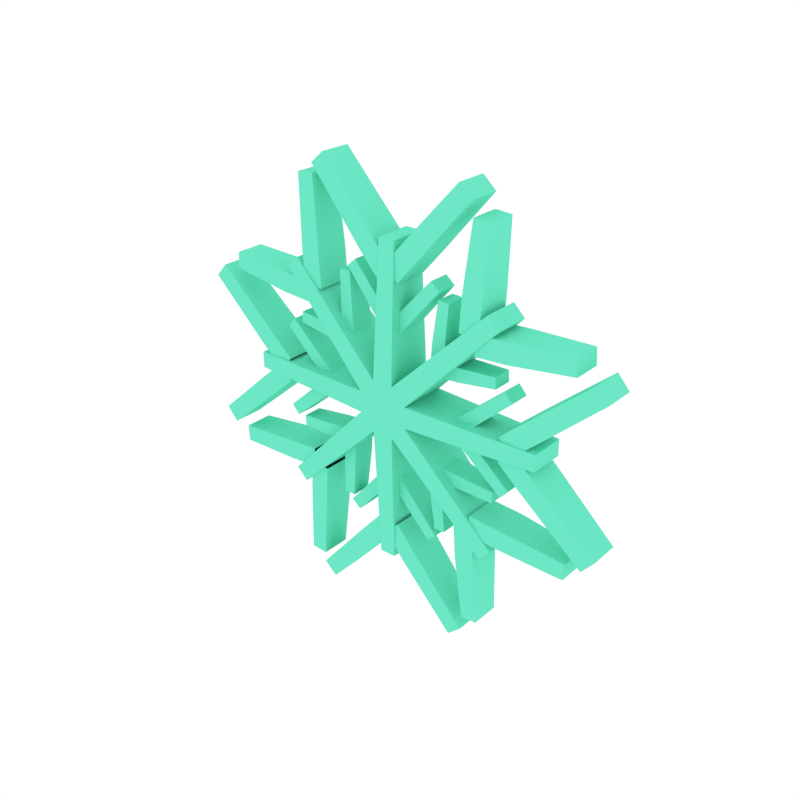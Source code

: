 # Source: Snowflake1.blend  (saved by Blender 2.79.0; exported with 4.5.12 LTS)
import bpy
from mathutils import Matrix  # noqa: F401  (used for matrix-valued properties, if any)

bpy.ops.wm.read_factory_settings(use_empty=True)
scene = bpy.context.scene
scene.name = 'Scene'

# ---- collections
col_collection_1 = bpy.data.collections.new('Collection 1'); scene.collection.children.link(col_collection_1)

# ---- materials (node trees are filled in below, after node groups)
mat_snowflake = bpy.data.materials.new('Snowflake')
mat_snowflake.alpha_threshold = 0.0
mat_snowflake.diffuse_color = (0.1536, 0.8, 0.5667, 1.0)
mat_snowflake.roughness = 0.5

# ---- material node trees

# ---- world
world_world = bpy.data.worlds.new('World'); scene.world = world_world
world_world.color = (1.0, 1.0, 1.0)
world_world.use_sun_shadow = False
world_world.sun_shadow_jitter_overblur = 0.0
world_world.cycles.sampling_method = 'NONE'
world_world.cycles.sample_map_resolution = 256

# ---- meshes
me_cube_044 = bpy.data.meshes.new('Cube.044')
me_cube_044.from_pydata([(0.02144, -0.05042, 0.052), (0.01665, -0.0371, 0.323), (0.02144, 0.05042, 0.052), (0.01665, 0.0371, 0.323), (-0.02161, -0.05042, 0.05193), (-0.01679, -0.0371, 0.323), (-0.02161, 0.05042, 0.05193), (-0.01679, 0.0371, 0.323), (-0.05193, -0.05042, -0.02161), (-0.2402, -0.0371, -0.2167), (-0.05193, 0.05042, -0.02161), (-0.2402, 0.0371, -0.2167), (-0.02144, -0.05042, -0.052), (-0.2166, -0.0371, -0.2403), (-0.02144, 0.05042, -0.052), (-0.2166, 0.0371, -0.2403), (-0.01665, -0.0371, -0.323), (-0.01665, 0.03711, -0.323), (0.02161, -0.05042, -0.05193), (0.01679, -0.0371, -0.323), (0.02161, 0.05042, -0.05193), (0.01679, 0.03711, -0.323), (0.2167, -0.0371, -0.2402), (0.2167, 0.03711, -0.2402), (0.052, -0.05042, -0.02144), (0.2403, -0.0371, -0.2166), (0.052, 0.05042, -0.02144), (0.2403, 0.03711, -0.2166), (0.323, -0.0371, -0.01665), (0.323, 0.03711, -0.01665), (0.05193, -0.05042, 0.02161), (0.323, -0.0371, 0.01679), (0.05193, 0.05042, 0.02161), (0.323, 0.03711, 0.01679), (0.2402, -0.0371, 0.2167), (0.2402, 0.0371, 0.2167), (0.2166, -0.0371, 0.2403), (0.2166, 0.0371, 0.2403), (-0.2167, -0.0371, 0.2402), (-0.2167, 0.0371, 0.2402), (-0.052, -0.05042, 0.02144), (-0.2403, -0.0371, 0.2166), (-0.052, 0.05042, 0.02144), (-0.2403, 0.0371, 0.2166), (-0.323, -0.0371, 0.01665), (-0.323, 0.0371, 0.01665), (-0.323, -0.0371, -0.01679), (-0.323, 0.0371, -0.01679), (0.1578, -0.03602, 0.1916), (0.1578, 0.03602, 0.1916), (0.1984, -0.03602, 0.1889), (0.1984, 0.03602, 0.1889), (0.162, -0.03602, 0.2562), (0.162, 0.03602, 0.2562), (0.2026, 0.03602, 0.2536), (0.2026, -0.03602, 0.2536), (0.1915, -0.03602, 0.1578), (0.1915, 0.03602, 0.1578), (0.1888, -0.03602, 0.1984), (0.1888, 0.03602, 0.1984), (0.2562, -0.03602, 0.1621), (0.2562, 0.03602, 0.1621), (0.2535, 0.03602, 0.2027), (0.2535, -0.03602, 0.2027), (0.1764, -0.03006, 0.3944), (0.1764, 0.03006, 0.3944), (0.2103, 0.03006, 0.3922), (0.2103, -0.03006, 0.3922), (0.3861, -0.02943, 0.1768), (0.3861, 0.02943, 0.1768), (0.3839, 0.02943, 0.21), (0.3839, -0.02943, 0.21), (0.247, -0.03602, 0.02391), (0.247, 0.03602, 0.02391), (0.2739, -0.03602, -0.006711), (0.2739, 0.03602, -0.006711), (0.2958, -0.03602, 0.06663), (0.2958, 0.03602, 0.06663), (0.3226, 0.03602, 0.03601), (0.3226, -0.03602, 0.03601), (0.247, -0.03602, -0.02384), (0.247, 0.03602, -0.02384), (0.2739, -0.03602, 0.006785), (0.2739, 0.03602, 0.006785), (0.2958, -0.03602, -0.06656), (0.2958, 0.03602, -0.06656), (0.3226, 0.03602, -0.03593), (0.3226, -0.03602, -0.03593), (0.4233, -0.03228, 0.1756), (0.4233, 0.03228, 0.1756), (0.4474, 0.03228, 0.1482), (0.4474, -0.03228, 0.1482), (0.4233, -0.03228, -0.1756), (0.4233, 0.03228, -0.1756), (0.4474, 0.03228, -0.1481), (0.4474, -0.03228, -0.1481), (-0.02391, -0.03602, 0.247), (-0.02391, 0.03602, 0.247), (0.006711, -0.03602, 0.2739), (0.006711, 0.03602, 0.2739), (-0.06663, -0.03602, 0.2958), (-0.06663, 0.03602, 0.2958), (-0.03601, 0.03602, 0.3226), (-0.03601, -0.03602, 0.3226), (0.02384, -0.03602, 0.247), (0.02384, 0.03602, 0.247), (-0.006785, -0.03602, 0.2739), (-0.006785, 0.03602, 0.2739), (0.06656, -0.03602, 0.2958), (0.06656, 0.03602, 0.2958), (0.03593, 0.03602, 0.3226), (0.03593, -0.03602, 0.3226), (-0.1756, -0.03228, 0.4233), (-0.1756, 0.03228, 0.4233), (-0.1482, 0.03228, 0.4474), (-0.1482, -0.03228, 0.4474), (0.1756, -0.03228, 0.4233), (0.1756, 0.03228, 0.4233), (0.1481, 0.03228, 0.4474), (0.1481, -0.03228, 0.4474), (-0.1916, -0.03602, 0.1578), (-0.1916, 0.03602, 0.1578), (-0.1889, -0.03602, 0.1984), (-0.1889, 0.03602, 0.1984), (-0.2562, -0.03602, 0.162), (-0.2562, 0.03602, 0.162), (-0.2536, 0.03602, 0.2026), (-0.2536, -0.03602, 0.2026), (-0.1578, -0.03602, 0.1915), (-0.1578, 0.03602, 0.1915), (-0.1984, -0.03602, 0.1888), (-0.1984, 0.03602, 0.1888), (-0.1621, -0.03602, 0.2562), (-0.1621, 0.03602, 0.2562), (-0.2027, 0.03602, 0.2535), (-0.2027, -0.03602, 0.2535), (-0.3862, -0.02943, 0.1768), (-0.3862, 0.02943, 0.1768), (-0.384, 0.02943, 0.21), (-0.384, -0.02943, 0.21), (-0.1761, -0.03074, 0.4033), (-0.1761, 0.03074, 0.4033), (-0.2107, 0.03074, 0.401), (-0.2107, -0.03074, 0.401), (-0.247, -0.03602, -0.02391), (-0.247, 0.03602, -0.02391), (-0.2739, -0.03602, 0.006711), (-0.2739, 0.03602, 0.006711), (-0.2958, -0.03602, -0.06663), (-0.2958, 0.03602, -0.06663), (-0.3226, 0.03602, -0.03601), (-0.3226, -0.03602, -0.03601), (-0.247, -0.03602, 0.02384), (-0.247, 0.03602, 0.02384), (-0.2739, -0.03602, -0.006785), (-0.2739, 0.03602, -0.006785), (-0.2958, -0.03602, 0.06656), (-0.2958, 0.03602, 0.06656), (-0.3226, 0.03602, 0.03593), (-0.3226, -0.03602, 0.03593), (-0.4233, -0.03228, -0.1756), (-0.4233, 0.03228, -0.1756), (-0.4474, 0.03228, -0.1482), (-0.4474, -0.03228, -0.1482), (-0.4233, -0.03228, 0.1756), (-0.4233, 0.03228, 0.1756), (-0.4474, 0.03228, 0.1481), (-0.4474, -0.03228, 0.1481), (-0.1578, -0.03602, -0.1916), (-0.1578, 0.03602, -0.1916), (-0.1984, -0.03602, -0.1889), (-0.1984, 0.03602, -0.1889), (-0.162, -0.03602, -0.2562), (-0.162, 0.03602, -0.2562), (-0.2026, 0.03602, -0.2536), (-0.2026, -0.03602, -0.2536), (-0.1915, -0.03602, -0.1578), (-0.1915, 0.03602, -0.1578), (-0.1888, -0.03602, -0.1984), (-0.1888, 0.03602, -0.1984), (-0.2562, -0.03602, -0.1621), (-0.2562, 0.03602, -0.1621), (-0.2535, 0.03602, -0.2027), (-0.2535, -0.03602, -0.2027), (-0.176, -0.03074, -0.4033), (-0.176, 0.03074, -0.4033), (-0.2107, 0.03074, -0.4011), (-0.2107, -0.03074, -0.4011), (-0.3911, -0.02981, -0.1766), (-0.3911, 0.02981, -0.1766), (-0.3888, 0.02981, -0.2102), (-0.3888, -0.02981, -0.2102), (0.02391, -0.03602, -0.247), (0.02391, 0.03602, -0.247), (-0.006711, -0.03602, -0.2739), (-0.006711, 0.03602, -0.2739), (0.06663, -0.03602, -0.2958), (0.06663, 0.03602, -0.2958), (0.03601, 0.03602, -0.3226), (0.03601, -0.03602, -0.3226), (-0.02384, -0.03602, -0.247), (-0.02384, 0.03602, -0.247), (0.006785, -0.03602, -0.2739), (0.006785, 0.03602, -0.2739), (-0.06656, -0.03602, -0.2958), (-0.06656, 0.03602, -0.2958), (-0.03593, 0.03602, -0.3226), (-0.03593, -0.03602, -0.3226), (0.1756, -0.03228, -0.4233), (0.1756, 0.03228, -0.4233), (0.1482, 0.03228, -0.4474), (0.1482, -0.03228, -0.4474), (-0.1756, -0.03228, -0.4233), (-0.1756, 0.03228, -0.4233), (-0.1481, 0.03228, -0.4474), (-0.1481, -0.03228, -0.4474), (0.1916, -0.03602, -0.1578), (0.1916, 0.03602, -0.1578), (0.1889, -0.03602, -0.1984), (0.1889, 0.03602, -0.1984), (0.2562, -0.03602, -0.162), (0.2562, 0.03602, -0.162), (0.2536, 0.03602, -0.2026), (0.2536, -0.03602, -0.2026), (0.1578, -0.03602, -0.1915), (0.1578, 0.03602, -0.1915), (0.1984, -0.03602, -0.1888), (0.1984, 0.03602, -0.1888), (0.1621, -0.03602, -0.2562), (0.1621, 0.03602, -0.2562), (0.2027, 0.03602, -0.2535), (0.2027, -0.03602, -0.2535), (0.3911, -0.02981, -0.1766), (0.3911, 0.02981, -0.1766), (0.3889, 0.02981, -0.2102), (0.3889, -0.02981, -0.2102), (0.1765, -0.03006, -0.3944), (0.1765, 0.03006, -0.3944), (0.2104, 0.03006, -0.3921), (0.2104, -0.03006, -0.3921), (0.0899, -0.02427, 0.1116), (0.0899, 0.02427, 0.1116), (0.1173, -0.02427, 0.1098), (0.1173, 0.02427, 0.1098), (0.09238, -0.02426, 0.1492), (0.09238, 0.02426, 0.1492), (0.1198, 0.02428, 0.1474), (0.1198, -0.02428, 0.1474), (0.1115, -0.02427, 0.08993), (0.1115, 0.02427, 0.08993), (0.1097, -0.02427, 0.1173), (0.1097, 0.02427, 0.1173), (0.1492, -0.02426, 0.09241), (0.1492, 0.02426, 0.09241), (0.1474, 0.02428, 0.1198), (0.1474, -0.02428, 0.1198), (0.1012, -0.02017, 0.2311), (0.1012, 0.02017, 0.2311), (0.124, 0.02016, 0.2296), (0.124, -0.02016, 0.2296), (0.2263, -0.0198, 0.1015), (0.2263, 0.0198, 0.1015), (0.2248, 0.01979, 0.1238), (0.2248, -0.01979, 0.1238), (0.1425, -0.02427, 0.01532), (0.1425, 0.02427, 0.01532), (0.1605, -0.02427, -0.005314), (0.1605, 0.02427, -0.005314), (0.1708, -0.02427, 0.04019), (0.1708, 0.02427, 0.04019), (0.1889, 0.02427, 0.01955), (0.1889, -0.02427, 0.01955), (0.1425, -0.02427, -0.01528), (0.1425, 0.02427, -0.01528), (0.1605, -0.02427, 0.005357), (0.1605, 0.02427, 0.005357), (0.1708, -0.02427, -0.04014), (0.1708, 0.02427, -0.04014), (0.1889, 0.02427, -0.01951), (0.1889, -0.02427, -0.01951), (0.2464, -0.02147, 0.1043), (0.2464, 0.02147, 0.1043), (0.2624, 0.02147, 0.08609), (0.2624, -0.02147, 0.08609), (0.2464, -0.02147, -0.1043), (0.2464, 0.02147, -0.1043), (0.2624, 0.02147, -0.08605), (0.2624, -0.02147, -0.08605), (-0.01532, -0.02427, 0.1425), (-0.01532, 0.02427, 0.1425), (0.005314, -0.02427, 0.1605), (0.005314, 0.02427, 0.1605), (-0.04019, -0.02427, 0.1708), (-0.04019, 0.02427, 0.1708), (-0.01955, 0.02427, 0.1889), (-0.01955, -0.02427, 0.1889), (0.01528, -0.02427, 0.1425), (0.01528, 0.02427, 0.1425), (-0.005357, -0.02427, 0.1605), (-0.005357, 0.02427, 0.1605), (0.04014, -0.02427, 0.1708), (0.04014, 0.02427, 0.1708), (0.01951, 0.02427, 0.1889), (0.01951, -0.02427, 0.1889), (-0.1043, -0.02147, 0.2464), (-0.1043, 0.02147, 0.2464), (-0.08609, 0.02147, 0.2624), (-0.08609, -0.02147, 0.2624), (0.1043, -0.02147, 0.2464), (0.1043, 0.02147, 0.2464), (0.08605, 0.02147, 0.2624), (0.08605, -0.02147, 0.2624), (-0.1116, -0.02427, 0.0899), (-0.1116, 0.02427, 0.0899), (-0.1098, -0.02427, 0.1173), (-0.1098, 0.02427, 0.1173), (-0.1493, -0.02426, 0.09238), (-0.1493, 0.02426, 0.09238), (-0.1474, 0.02428, 0.1198), (-0.1474, -0.02428, 0.1198), (-0.08993, -0.02427, 0.1115), (-0.08993, 0.02427, 0.1115), (-0.1173, -0.02427, 0.1097), (-0.1173, 0.02427, 0.1097), (-0.09241, -0.02427, 0.1492), (-0.09241, 0.02427, 0.1492), (-0.1198, 0.02428, 0.1474), (-0.1198, -0.02428, 0.1474), (-0.2263, -0.0198, 0.1014), (-0.2263, 0.0198, 0.1014), (-0.2248, 0.01979, 0.1238), (-0.2248, -0.01979, 0.1238), (-0.101, -0.02057, 0.2363), (-0.101, 0.02057, 0.2363), (-0.1242, 0.02056, 0.2347), (-0.1242, -0.02056, 0.2347), (-0.1425, -0.02427, -0.01532), (-0.1425, 0.02427, -0.01532), (-0.1605, -0.02427, 0.005314), (-0.1605, 0.02427, 0.005314), (-0.1708, -0.02427, -0.04019), (-0.1708, 0.02427, -0.04019), (-0.1889, 0.02427, -0.01955), (-0.1889, -0.02427, -0.01955), (-0.1425, -0.02427, 0.01528), (-0.1425, 0.02427, 0.01528), (-0.1605, -0.02427, -0.005357), (-0.1605, 0.02427, -0.005357), (-0.1708, -0.02427, 0.04014), (-0.1708, 0.02427, 0.04014), (-0.1889, 0.02427, 0.01951), (-0.1889, -0.02427, 0.01951), (-0.2464, -0.02147, -0.1043), (-0.2464, 0.02147, -0.1043), (-0.2624, 0.02147, -0.08609), (-0.2624, -0.02147, -0.08609), (-0.2464, -0.02147, 0.1043), (-0.2464, 0.02147, 0.1043), (-0.2624, 0.02147, 0.08605), (-0.2624, -0.02147, 0.08605), (-0.0899, -0.02427, -0.1116), (-0.0899, 0.02427, -0.1116), (-0.1173, -0.02427, -0.1098), (-0.1173, 0.02427, -0.1098), (-0.09238, -0.02427, -0.1492), (-0.09238, 0.02427, -0.1492), (-0.1198, 0.02428, -0.1474), (-0.1198, -0.02428, -0.1474), (-0.1115, -0.02427, -0.08993), (-0.1115, 0.02427, -0.08993), (-0.1097, -0.02427, -0.1173), (-0.1097, 0.02427, -0.1173), (-0.1492, -0.02426, -0.09241), (-0.1492, 0.02426, -0.09241), (-0.1474, 0.02428, -0.1198), (-0.1474, -0.02428, -0.1198), (-0.101, -0.02057, -0.2363), (-0.101, 0.02057, -0.2363), (-0.1242, 0.02056, -0.2348), (-0.1242, -0.02056, -0.2348), (-0.2292, -0.02002, -0.1013), (-0.2292, 0.02002, -0.1013), (-0.2277, 0.02001, -0.1239), (-0.2277, -0.02001, -0.1239), (0.01532, -0.02427, -0.1425), (0.01532, 0.02427, -0.1425), (-0.005314, -0.02427, -0.1605), (-0.005314, 0.02427, -0.1605), (0.04019, -0.02427, -0.1708), (0.04019, 0.02427, -0.1708), (0.01955, 0.02427, -0.1889), (0.01955, -0.02427, -0.1889), (-0.01528, -0.02427, -0.1425), (-0.01528, 0.02427, -0.1425), (0.005357, -0.02427, -0.1605), (0.005357, 0.02427, -0.1605), (-0.04014, -0.02427, -0.1708), (-0.04014, 0.02427, -0.1708), (-0.01951, 0.02427, -0.1889), (-0.01951, -0.02427, -0.1889), (0.1043, -0.02147, -0.2464), (0.1043, 0.02147, -0.2464), (0.08609, 0.02147, -0.2624), (0.08609, -0.02147, -0.2624), (-0.1043, -0.02147, -0.2464), (-0.1043, 0.02147, -0.2464), (-0.08605, 0.02147, -0.2624), (-0.08605, -0.02147, -0.2624), (0.1116, -0.02427, -0.0899), (0.1116, 0.02427, -0.0899), (0.1098, -0.02427, -0.1173), (0.1098, 0.02427, -0.1173), (0.1493, -0.02426, -0.09238), (0.1493, 0.02426, -0.09238), (0.1474, 0.02428, -0.1198), (0.1474, -0.02428, -0.1198), (0.08993, -0.02427, -0.1115), (0.08993, 0.02427, -0.1115), (0.1173, -0.02427, -0.1097), (0.1173, 0.02427, -0.1097), (0.09241, -0.02426, -0.1492), (0.09241, 0.02426, -0.1492), (0.1198, 0.02428, -0.1474), (0.1198, -0.02428, -0.1474), (0.2292, -0.02002, -0.1013), (0.2292, 0.02002, -0.1013), (0.2277, 0.02001, -0.1239), (0.2277, -0.02001, -0.1239), (0.1013, -0.02017, -0.2311), (0.1013, 0.02017, -0.2311), (0.124, 0.02016, -0.2296), (0.124, -0.02016, -0.2296)], [], [(0, 2, 3, 1), (2, 6, 7, 3), (6, 4, 5, 7), (4, 0, 1, 5), (7, 5, 1, 3), (8, 10, 11, 9), (10, 14, 15, 11), (14, 12, 13, 15), (12, 8, 9, 13), (15, 13, 9, 11), (12, 14, 17, 16), (14, 20, 21, 17), (20, 18, 19, 21), (18, 12, 16, 19), (21, 19, 16, 17), (18, 20, 23, 22), (20, 26, 27, 23), (26, 24, 25, 27), (24, 18, 22, 25), (27, 25, 22, 23), (24, 26, 29, 28), (26, 32, 33, 29), (32, 30, 31, 33), (30, 24, 28, 31), (33, 31, 28, 29), (30, 32, 35, 34), (32, 2, 37, 35), (2, 0, 36, 37), (0, 30, 34, 36), (37, 36, 34, 35), (4, 6, 39, 38), (6, 42, 43, 39), (42, 40, 41, 43), (40, 4, 38, 41), (0, 4, 40, 8, 12, 18, 24, 30), (43, 41, 38, 39), (40, 42, 45, 44), (42, 10, 47, 45), (10, 8, 46, 47), (8, 40, 44, 46), (6, 2, 32, 26, 20, 14, 10, 42), (47, 46, 44, 45), (52, 55, 67, 64), (48, 50, 55, 52), (51, 49, 53, 54), (50, 51, 54, 55), (49, 48, 52, 53), (62, 63, 71, 70), (56, 60, 63, 58), (59, 62, 61, 57), (58, 63, 62, 59), (57, 61, 60, 56), (66, 65, 64, 67), (54, 53, 65, 66), (55, 54, 66, 67), (53, 52, 64, 65), (70, 71, 68, 69), (60, 61, 69, 68), (63, 60, 68, 71), (61, 62, 70, 69), (76, 79, 91, 88), (72, 74, 79, 76), (75, 73, 77, 78), (74, 75, 78, 79), (73, 72, 76, 77), (86, 87, 95, 94), (80, 84, 87, 82), (83, 86, 85, 81), (82, 87, 86, 83), (81, 85, 84, 80), (90, 89, 88, 91), (78, 77, 89, 90), (79, 78, 90, 91), (77, 76, 88, 89), (94, 95, 92, 93), (84, 85, 93, 92), (87, 84, 92, 95), (85, 86, 94, 93), (100, 103, 115, 112), (96, 98, 103, 100), (99, 97, 101, 102), (98, 99, 102, 103), (97, 96, 100, 101), (110, 111, 119, 118), (104, 108, 111, 106), (107, 110, 109, 105), (106, 111, 110, 107), (105, 109, 108, 104), (114, 113, 112, 115), (102, 101, 113, 114), (103, 102, 114, 115), (101, 100, 112, 113), (118, 119, 116, 117), (108, 109, 117, 116), (111, 108, 116, 119), (109, 110, 118, 117), (124, 127, 139, 136), (120, 122, 127, 124), (123, 121, 125, 126), (122, 123, 126, 127), (121, 120, 124, 125), (134, 135, 143, 142), (128, 132, 135, 130), (131, 134, 133, 129), (130, 135, 134, 131), (129, 133, 132, 128), (138, 137, 136, 139), (126, 125, 137, 138), (127, 126, 138, 139), (125, 124, 136, 137), (142, 143, 140, 141), (132, 133, 141, 140), (135, 132, 140, 143), (133, 134, 142, 141), (148, 151, 163, 160), (144, 146, 151, 148), (147, 145, 149, 150), (146, 147, 150, 151), (145, 144, 148, 149), (158, 159, 167, 166), (152, 156, 159, 154), (155, 158, 157, 153), (154, 159, 158, 155), (153, 157, 156, 152), (162, 161, 160, 163), (150, 149, 161, 162), (151, 150, 162, 163), (149, 148, 160, 161), (166, 167, 164, 165), (156, 157, 165, 164), (159, 156, 164, 167), (157, 158, 166, 165), (172, 175, 187, 184), (168, 170, 175, 172), (171, 169, 173, 174), (170, 171, 174, 175), (169, 168, 172, 173), (182, 183, 191, 190), (176, 180, 183, 178), (179, 182, 181, 177), (178, 183, 182, 179), (177, 181, 180, 176), (186, 185, 184, 187), (174, 173, 185, 186), (175, 174, 186, 187), (173, 172, 184, 185), (190, 191, 188, 189), (180, 181, 189, 188), (183, 180, 188, 191), (181, 182, 190, 189), (196, 199, 211, 208), (192, 194, 199, 196), (195, 193, 197, 198), (194, 195, 198, 199), (193, 192, 196, 197), (206, 207, 215, 214), (200, 204, 207, 202), (203, 206, 205, 201), (202, 207, 206, 203), (201, 205, 204, 200), (210, 209, 208, 211), (198, 197, 209, 210), (199, 198, 210, 211), (197, 196, 208, 209), (214, 215, 212, 213), (204, 205, 213, 212), (207, 204, 212, 215), (205, 206, 214, 213), (220, 223, 235, 232), (216, 218, 223, 220), (219, 217, 221, 222), (218, 219, 222, 223), (217, 216, 220, 221), (230, 231, 239, 238), (224, 228, 231, 226), (227, 230, 229, 225), (226, 231, 230, 227), (225, 229, 228, 224), (234, 233, 232, 235), (222, 221, 233, 234), (223, 222, 234, 235), (221, 220, 232, 233), (238, 239, 236, 237), (228, 229, 237, 236), (231, 228, 236, 239), (229, 230, 238, 237), (244, 247, 259, 256), (240, 242, 247, 244), (243, 241, 245, 246), (242, 243, 246, 247), (241, 240, 244, 245), (254, 255, 263, 262), (248, 252, 255, 250), (251, 254, 253, 249), (250, 255, 254, 251), (249, 253, 252, 248), (258, 257, 256, 259), (246, 245, 257, 258), (247, 246, 258, 259), (245, 244, 256, 257), (262, 263, 260, 261), (252, 253, 261, 260), (255, 252, 260, 263), (253, 254, 262, 261), (268, 271, 283, 280), (264, 266, 271, 268), (267, 265, 269, 270), (266, 267, 270, 271), (265, 264, 268, 269), (278, 279, 287, 286), (272, 276, 279, 274), (275, 278, 277, 273), (274, 279, 278, 275), (273, 277, 276, 272), (282, 281, 280, 283), (270, 269, 281, 282), (271, 270, 282, 283), (269, 268, 280, 281), (286, 287, 284, 285), (276, 277, 285, 284), (279, 276, 284, 287), (277, 278, 286, 285), (292, 295, 307, 304), (288, 290, 295, 292), (291, 289, 293, 294), (290, 291, 294, 295), (289, 288, 292, 293), (302, 303, 311, 310), (296, 300, 303, 298), (299, 302, 301, 297), (298, 303, 302, 299), (297, 301, 300, 296), (306, 305, 304, 307), (294, 293, 305, 306), (295, 294, 306, 307), (293, 292, 304, 305), (310, 311, 308, 309), (300, 301, 309, 308), (303, 300, 308, 311), (301, 302, 310, 309), (316, 319, 331, 328), (312, 314, 319, 316), (315, 313, 317, 318), (314, 315, 318, 319), (313, 312, 316, 317), (326, 327, 335, 334), (320, 324, 327, 322), (323, 326, 325, 321), (322, 327, 326, 323), (321, 325, 324, 320), (330, 329, 328, 331), (318, 317, 329, 330), (319, 318, 330, 331), (317, 316, 328, 329), (334, 335, 332, 333), (324, 325, 333, 332), (327, 324, 332, 335), (325, 326, 334, 333), (340, 343, 355, 352), (336, 338, 343, 340), (339, 337, 341, 342), (338, 339, 342, 343), (337, 336, 340, 341), (350, 351, 359, 358), (344, 348, 351, 346), (347, 350, 349, 345), (346, 351, 350, 347), (345, 349, 348, 344), (354, 353, 352, 355), (342, 341, 353, 354), (343, 342, 354, 355), (341, 340, 352, 353), (358, 359, 356, 357), (348, 349, 357, 356), (351, 348, 356, 359), (349, 350, 358, 357), (364, 367, 379, 376), (360, 362, 367, 364), (363, 361, 365, 366), (362, 363, 366, 367), (361, 360, 364, 365), (374, 375, 383, 382), (368, 372, 375, 370), (371, 374, 373, 369), (370, 375, 374, 371), (369, 373, 372, 368), (378, 377, 376, 379), (366, 365, 377, 378), (367, 366, 378, 379), (365, 364, 376, 377), (382, 383, 380, 381), (372, 373, 381, 380), (375, 372, 380, 383), (373, 374, 382, 381), (388, 391, 403, 400), (384, 386, 391, 388), (387, 385, 389, 390), (386, 387, 390, 391), (385, 384, 388, 389), (398, 399, 407, 406), (392, 396, 399, 394), (395, 398, 397, 393), (394, 399, 398, 395), (393, 397, 396, 392), (402, 401, 400, 403), (390, 389, 401, 402), (391, 390, 402, 403), (389, 388, 400, 401), (406, 407, 404, 405), (396, 397, 405, 404), (399, 396, 404, 407), (397, 398, 406, 405), (412, 415, 427, 424), (408, 410, 415, 412), (411, 409, 413, 414), (410, 411, 414, 415), (409, 408, 412, 413), (422, 423, 431, 430), (416, 420, 423, 418), (419, 422, 421, 417), (418, 423, 422, 419), (417, 421, 420, 416), (426, 425, 424, 427), (414, 413, 425, 426), (415, 414, 426, 427), (413, 412, 424, 425), (430, 431, 428, 429), (420, 421, 429, 428), (423, 420, 428, 431), (421, 422, 430, 429)])
me_cube_044.materials.append(mat_snowflake)
me_cube_044.use_remesh_preserve_volume = False
me_cube_044.use_remesh_preserve_attributes = False
me_cube_044.use_mirror_vertex_groups = False
me_cube_044.update()

# ---- objects
ob_snowflake1 = bpy.data.objects.new('Snowflake1', me_cube_044)

# ---- transforms, parenting, visibility, modifiers, constraints
ob_snowflake1.location = (0.0, 0.0, 0.0)
ob_snowflake1.lineart.crease_threshold = 0.0

# ---- collection membership
col_collection_1.objects.link(ob_snowflake1)

# ---- scene / render settings (as saved in the file)
scene.frame_start = 1; scene.frame_end = 250; scene.frame_set(0)
scene.render.engine = 'CYCLES'
scene.render.resolution_x = 1000
scene.render.resolution_y = 1000
scene.render.dither_intensity = 0.0
scene.cycles.samples = 200
scene.cycles.sampling_pattern = 'TABULATED_SOBOL'
scene.cycles.light_sampling_threshold = 0.0
scene.cycles.use_adaptive_sampling = False
scene.cycles.use_light_tree = False
scene.cycles.caustics_reflective = False
scene.cycles.caustics_refractive = False
scene.cycles.blur_glossy = 0.0
scene.cycles.max_bounces = 2
scene.cycles.pixel_filter_type = 'GAUSSIAN'
scene.cycles.sample_clamp_indirect = 0.0
scene.view_settings.view_transform = 'Standard'
bpy.context.view_layer.update()

# ---- added for rendering (the .blend has no active camera): camera
cam_auto = bpy.data.cameras.new('AutoCamera')
cam_auto.lens = 50.0
cam_auto.sensor_width = 36.0
cam_auto.clip_end = 1000.0
ob_auto_camera = bpy.data.objects.new('AutoCamera', cam_auto)
scene.collection.objects.link(ob_auto_camera)
ob_auto_camera.location = (1.17453, -1.40943, 0.939623)
ob_auto_camera.rotation_euler = (1.09748, -7.21219e-08, 0.694738)
scene.camera = ob_auto_camera
bpy.context.view_layer.update()
